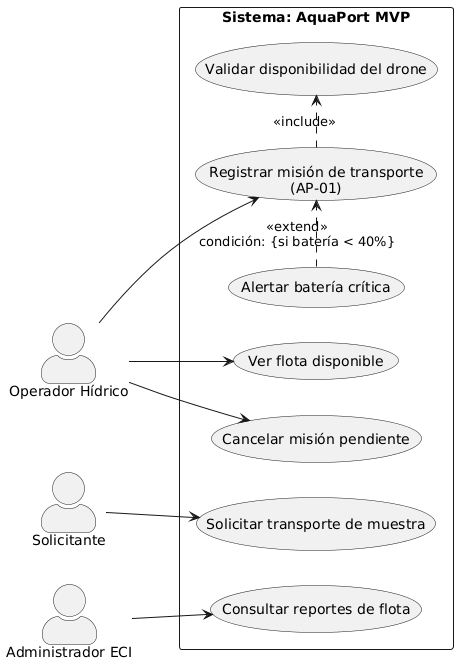

The diagram above was rendered by PlantUML. Its source (embedded in the PNG):
@startuml
left to right direction
skinparam packageStyle rectangle
skinparam actorStyle awesome

actor "Operador Hídrico" as operador
actor "Solicitante" as solicitante
actor "Administrador ECI" as admin

rectangle "Sistema: AquaPort MVP" {
    
    ' Casos de uso centrales del RF AP-01
    usecase "Registrar misión de transporte\n(AP-01)" as CU_Registrar
    usecase "Validar disponibilidad del drone" as CU_Validar
    usecase "Alertar batería crítica" as CU_Alertar
    
    ' Casos de uso de contexto para los otros actores
    usecase "Ver flota disponible" as CU_VerFlota
    usecase "Cancelar misión pendiente" as CU_Cancelar
    usecase "Solicitar transporte de muestra" as CU_Solicitar
    usecase "Consultar reportes de flota" as CU_Reportes

    ' Relación <<include>>: siempre obligatoria
    CU_Registrar .> CU_Validar : <<include>>

    ' Relación <<extend>>: condicional hacia el caso base
    CU_Alertar .> CU_Registrar : <<extend>>\ncondición: {si batería < 40%}
}

' Asociaciones de los actores
operador --> CU_VerFlota
operador --> CU_Registrar
operador --> CU_Cancelar

solicitante --> CU_Solicitar
admin --> CU_Reportes
@enduml